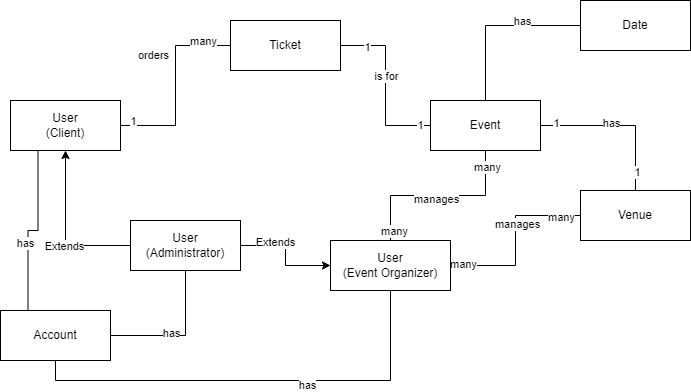

The diagram above was exported from draw.io. Its source (the exported page's mxGraphModel, read from the mxfile embedded in the PNG):
<mxGraphModel dx="1050" dy="717" grid="1" gridSize="10" guides="1" tooltips="1" connect="1" arrows="1" fold="1" page="1" pageScale="1" pageWidth="850" pageHeight="1100" math="0" shadow="0">
  <root>
    <mxCell id="0" />
    <mxCell id="1" parent="0" />
    <mxCell id="Uep17dG8J3XjRNTFGQ3e-12" style="edgeStyle=orthogonalEdgeStyle;rounded=0;orthogonalLoop=1;jettySize=auto;html=1;exitX=1;exitY=0.5;exitDx=0;exitDy=0;entryX=0;entryY=0.5;entryDx=0;entryDy=0;" edge="1" parent="1" source="YIQpyCO1ragOjpF6VbHP-2" target="YIQpyCO1ragOjpF6VbHP-3">
      <mxGeometry relative="1" as="geometry" />
    </mxCell>
    <mxCell id="Uep17dG8J3XjRNTFGQ3e-13" value="Extends" style="edgeLabel;html=1;align=center;verticalAlign=middle;resizable=0;points=[];" vertex="1" connectable="0" parent="Uep17dG8J3XjRNTFGQ3e-12">
      <mxGeometry x="-0.3818" y="4" relative="1" as="geometry">
        <mxPoint as="offset" />
      </mxGeometry>
    </mxCell>
    <mxCell id="YIQpyCO1ragOjpF6VbHP-2" value="User&lt;div&gt;(Administrator)&lt;/div&gt;" style="html=1;whiteSpace=wrap;" parent="1" vertex="1">
      <mxGeometry x="240" y="430" width="110" height="50" as="geometry" />
    </mxCell>
    <mxCell id="Uep17dG8J3XjRNTFGQ3e-14" style="edgeStyle=orthogonalEdgeStyle;rounded=0;orthogonalLoop=1;jettySize=auto;html=1;exitX=0.5;exitY=1;exitDx=0;exitDy=0;entryX=0.5;entryY=1;entryDx=0;entryDy=0;endArrow=none;endFill=0;" edge="1" parent="1" source="YIQpyCO1ragOjpF6VbHP-3" target="Uep17dG8J3XjRNTFGQ3e-3">
      <mxGeometry relative="1" as="geometry" />
    </mxCell>
    <mxCell id="Uep17dG8J3XjRNTFGQ3e-15" value="has" style="edgeLabel;html=1;align=center;verticalAlign=middle;resizable=0;points=[];" vertex="1" connectable="0" parent="Uep17dG8J3XjRNTFGQ3e-14">
      <mxGeometry x="-0.218" y="4" relative="1" as="geometry">
        <mxPoint as="offset" />
      </mxGeometry>
    </mxCell>
    <mxCell id="Uep17dG8J3XjRNTFGQ3e-21" style="edgeStyle=orthogonalEdgeStyle;rounded=0;orthogonalLoop=1;jettySize=auto;html=1;exitX=0.5;exitY=0;exitDx=0;exitDy=0;entryX=0.5;entryY=1;entryDx=0;entryDy=0;endArrow=none;endFill=0;" edge="1" parent="1" source="YIQpyCO1ragOjpF6VbHP-3" target="vZO_tcviTbN6Cdgc4Z3F-1">
      <mxGeometry relative="1" as="geometry" />
    </mxCell>
    <mxCell id="Uep17dG8J3XjRNTFGQ3e-36" value="manages" style="edgeLabel;html=1;align=center;verticalAlign=middle;resizable=0;points=[];" vertex="1" connectable="0" parent="Uep17dG8J3XjRNTFGQ3e-21">
      <mxGeometry x="-0.0306" y="-3" relative="1" as="geometry">
        <mxPoint as="offset" />
      </mxGeometry>
    </mxCell>
    <mxCell id="Uep17dG8J3XjRNTFGQ3e-37" value="many" style="edgeLabel;html=1;align=center;verticalAlign=middle;resizable=0;points=[];" vertex="1" connectable="0" parent="Uep17dG8J3XjRNTFGQ3e-21">
      <mxGeometry x="-0.8883" y="-3" relative="1" as="geometry">
        <mxPoint as="offset" />
      </mxGeometry>
    </mxCell>
    <mxCell id="Uep17dG8J3XjRNTFGQ3e-38" value="many" style="edgeLabel;html=1;align=center;verticalAlign=middle;resizable=0;points=[];" vertex="1" connectable="0" parent="Uep17dG8J3XjRNTFGQ3e-21">
      <mxGeometry x="0.8234" y="-1" relative="1" as="geometry">
        <mxPoint as="offset" />
      </mxGeometry>
    </mxCell>
    <mxCell id="Uep17dG8J3XjRNTFGQ3e-22" style="edgeStyle=orthogonalEdgeStyle;rounded=0;orthogonalLoop=1;jettySize=auto;html=1;exitX=1;exitY=0.5;exitDx=0;exitDy=0;entryX=0;entryY=0.5;entryDx=0;entryDy=0;endArrow=none;endFill=0;" edge="1" parent="1" source="YIQpyCO1ragOjpF6VbHP-3" target="Uep17dG8J3XjRNTFGQ3e-1">
      <mxGeometry relative="1" as="geometry" />
    </mxCell>
    <mxCell id="Uep17dG8J3XjRNTFGQ3e-39" value="many" style="edgeLabel;html=1;align=center;verticalAlign=middle;resizable=0;points=[];" vertex="1" connectable="0" parent="Uep17dG8J3XjRNTFGQ3e-22">
      <mxGeometry x="-0.8648" y="2" relative="1" as="geometry">
        <mxPoint as="offset" />
      </mxGeometry>
    </mxCell>
    <mxCell id="Uep17dG8J3XjRNTFGQ3e-40" value="manages" style="edgeLabel;html=1;align=center;verticalAlign=middle;resizable=0;points=[];" vertex="1" connectable="0" parent="Uep17dG8J3XjRNTFGQ3e-22">
      <mxGeometry x="0.1889" y="-1" relative="1" as="geometry">
        <mxPoint as="offset" />
      </mxGeometry>
    </mxCell>
    <mxCell id="Uep17dG8J3XjRNTFGQ3e-41" value="many" style="edgeLabel;html=1;align=center;verticalAlign=middle;resizable=0;points=[];" vertex="1" connectable="0" parent="Uep17dG8J3XjRNTFGQ3e-22">
      <mxGeometry x="0.7833" y="-1" relative="1" as="geometry">
        <mxPoint as="offset" />
      </mxGeometry>
    </mxCell>
    <mxCell id="YIQpyCO1ragOjpF6VbHP-3" value="User&lt;div&gt;(Event Organizer)&lt;/div&gt;" style="html=1;whiteSpace=wrap;" parent="1" vertex="1">
      <mxGeometry x="440" y="450" width="120" height="50" as="geometry" />
    </mxCell>
    <mxCell id="Uep17dG8J3XjRNTFGQ3e-10" style="edgeStyle=orthogonalEdgeStyle;rounded=0;orthogonalLoop=1;jettySize=auto;html=1;exitX=0.25;exitY=1;exitDx=0;exitDy=0;entryX=0.25;entryY=0;entryDx=0;entryDy=0;endArrow=none;endFill=0;" edge="1" parent="1" source="YIQpyCO1ragOjpF6VbHP-4" target="Uep17dG8J3XjRNTFGQ3e-3">
      <mxGeometry relative="1" as="geometry" />
    </mxCell>
    <mxCell id="Uep17dG8J3XjRNTFGQ3e-11" value="has" style="edgeLabel;html=1;align=center;verticalAlign=middle;resizable=0;points=[];" vertex="1" connectable="0" parent="Uep17dG8J3XjRNTFGQ3e-10">
      <mxGeometry x="0.1976" y="-3" relative="1" as="geometry">
        <mxPoint as="offset" />
      </mxGeometry>
    </mxCell>
    <mxCell id="Uep17dG8J3XjRNTFGQ3e-16" style="edgeStyle=orthogonalEdgeStyle;rounded=0;orthogonalLoop=1;jettySize=auto;html=1;exitX=1;exitY=0.5;exitDx=0;exitDy=0;entryX=0;entryY=0.5;entryDx=0;entryDy=0;endArrow=none;endFill=0;" edge="1" parent="1" source="YIQpyCO1ragOjpF6VbHP-4" target="vZO_tcviTbN6Cdgc4Z3F-2">
      <mxGeometry relative="1" as="geometry" />
    </mxCell>
    <mxCell id="Uep17dG8J3XjRNTFGQ3e-17" value="orders" style="edgeLabel;html=1;align=center;verticalAlign=middle;resizable=0;points=[];" vertex="1" connectable="0" parent="Uep17dG8J3XjRNTFGQ3e-16">
      <mxGeometry x="0.2857" y="-4" relative="1" as="geometry">
        <mxPoint x="-27" y="-4" as="offset" />
      </mxGeometry>
    </mxCell>
    <mxCell id="Uep17dG8J3XjRNTFGQ3e-18" value="1" style="edgeLabel;html=1;align=center;verticalAlign=middle;resizable=0;points=[];" vertex="1" connectable="0" parent="Uep17dG8J3XjRNTFGQ3e-16">
      <mxGeometry x="-0.8743" y="5" relative="1" as="geometry">
        <mxPoint as="offset" />
      </mxGeometry>
    </mxCell>
    <mxCell id="Uep17dG8J3XjRNTFGQ3e-19" value="many" style="edgeLabel;html=1;align=center;verticalAlign=middle;resizable=0;points=[];" vertex="1" connectable="0" parent="Uep17dG8J3XjRNTFGQ3e-16">
      <mxGeometry x="0.8273" y="1" relative="1" as="geometry">
        <mxPoint x="-12" y="-4" as="offset" />
      </mxGeometry>
    </mxCell>
    <mxCell id="YIQpyCO1ragOjpF6VbHP-4" value="User&lt;div&gt;(Client)&lt;/div&gt;" style="html=1;whiteSpace=wrap;" parent="1" vertex="1">
      <mxGeometry x="120" y="310" width="110" height="50" as="geometry" />
    </mxCell>
    <mxCell id="Uep17dG8J3XjRNTFGQ3e-23" style="edgeStyle=orthogonalEdgeStyle;rounded=0;orthogonalLoop=1;jettySize=auto;html=1;exitX=0.5;exitY=0;exitDx=0;exitDy=0;entryX=0;entryY=0.5;entryDx=0;entryDy=0;endArrow=none;endFill=0;" edge="1" parent="1" source="vZO_tcviTbN6Cdgc4Z3F-1" target="vZO_tcviTbN6Cdgc4Z3F-3">
      <mxGeometry relative="1" as="geometry" />
    </mxCell>
    <mxCell id="Uep17dG8J3XjRNTFGQ3e-24" value="has" style="edgeLabel;html=1;align=center;verticalAlign=middle;resizable=0;points=[];" vertex="1" connectable="0" parent="Uep17dG8J3XjRNTFGQ3e-23">
      <mxGeometry x="0.3098" y="5" relative="1" as="geometry">
        <mxPoint as="offset" />
      </mxGeometry>
    </mxCell>
    <mxCell id="Uep17dG8J3XjRNTFGQ3e-25" style="edgeStyle=orthogonalEdgeStyle;rounded=0;orthogonalLoop=1;jettySize=auto;html=1;exitX=1;exitY=0.5;exitDx=0;exitDy=0;entryX=0.5;entryY=0;entryDx=0;entryDy=0;endArrow=none;endFill=0;" edge="1" parent="1" source="vZO_tcviTbN6Cdgc4Z3F-1" target="Uep17dG8J3XjRNTFGQ3e-1">
      <mxGeometry relative="1" as="geometry" />
    </mxCell>
    <mxCell id="Uep17dG8J3XjRNTFGQ3e-26" value="has" style="edgeLabel;html=1;align=center;verticalAlign=middle;resizable=0;points=[];" vertex="1" connectable="0" parent="Uep17dG8J3XjRNTFGQ3e-25">
      <mxGeometry x="-0.1292" y="3" relative="1" as="geometry">
        <mxPoint as="offset" />
      </mxGeometry>
    </mxCell>
    <mxCell id="Uep17dG8J3XjRNTFGQ3e-27" value="1" style="edgeLabel;html=1;align=center;verticalAlign=middle;resizable=0;points=[];" vertex="1" connectable="0" parent="Uep17dG8J3XjRNTFGQ3e-25">
      <mxGeometry x="-0.8063" y="3" relative="1" as="geometry">
        <mxPoint as="offset" />
      </mxGeometry>
    </mxCell>
    <mxCell id="Uep17dG8J3XjRNTFGQ3e-28" value="1" style="edgeLabel;html=1;align=center;verticalAlign=middle;resizable=0;points=[];" vertex="1" connectable="0" parent="Uep17dG8J3XjRNTFGQ3e-25">
      <mxGeometry x="0.7563" y="1" relative="1" as="geometry">
        <mxPoint as="offset" />
      </mxGeometry>
    </mxCell>
    <mxCell id="vZO_tcviTbN6Cdgc4Z3F-1" value="Event" style="html=1;whiteSpace=wrap;" parent="1" vertex="1">
      <mxGeometry x="540" y="310" width="110" height="50" as="geometry" />
    </mxCell>
    <mxCell id="Uep17dG8J3XjRNTFGQ3e-20" style="edgeStyle=orthogonalEdgeStyle;rounded=0;orthogonalLoop=1;jettySize=auto;html=1;exitX=1;exitY=0.5;exitDx=0;exitDy=0;entryX=0;entryY=0.5;entryDx=0;entryDy=0;endArrow=none;endFill=0;" edge="1" parent="1" source="vZO_tcviTbN6Cdgc4Z3F-2" target="vZO_tcviTbN6Cdgc4Z3F-1">
      <mxGeometry relative="1" as="geometry" />
    </mxCell>
    <mxCell id="Uep17dG8J3XjRNTFGQ3e-29" value="is for" style="edgeLabel;html=1;align=center;verticalAlign=middle;resizable=0;points=[];" vertex="1" connectable="0" parent="Uep17dG8J3XjRNTFGQ3e-20">
      <mxGeometry x="-0.1125" relative="1" as="geometry">
        <mxPoint as="offset" />
      </mxGeometry>
    </mxCell>
    <mxCell id="Uep17dG8J3XjRNTFGQ3e-30" value="1" style="edgeLabel;html=1;align=center;verticalAlign=middle;resizable=0;points=[];" vertex="1" connectable="0" parent="Uep17dG8J3XjRNTFGQ3e-20">
      <mxGeometry x="-0.6958" y="-1" relative="1" as="geometry">
        <mxPoint as="offset" />
      </mxGeometry>
    </mxCell>
    <mxCell id="Uep17dG8J3XjRNTFGQ3e-34" value="1" style="edgeLabel;html=1;align=center;verticalAlign=middle;resizable=0;points=[];" vertex="1" connectable="0" parent="Uep17dG8J3XjRNTFGQ3e-20">
      <mxGeometry x="0.8686" y="1" relative="1" as="geometry">
        <mxPoint as="offset" />
      </mxGeometry>
    </mxCell>
    <mxCell id="vZO_tcviTbN6Cdgc4Z3F-2" value="Ticket" style="html=1;whiteSpace=wrap;" parent="1" vertex="1">
      <mxGeometry x="340" y="230" width="110" height="50" as="geometry" />
    </mxCell>
    <mxCell id="vZO_tcviTbN6Cdgc4Z3F-3" value="Date" style="html=1;whiteSpace=wrap;" parent="1" vertex="1">
      <mxGeometry x="690" y="210" width="110" height="50" as="geometry" />
    </mxCell>
    <mxCell id="Uep17dG8J3XjRNTFGQ3e-1" value="Venue" style="html=1;whiteSpace=wrap;" vertex="1" parent="1">
      <mxGeometry x="690" y="400" width="110" height="50" as="geometry" />
    </mxCell>
    <mxCell id="Uep17dG8J3XjRNTFGQ3e-4" style="edgeStyle=orthogonalEdgeStyle;rounded=0;orthogonalLoop=1;jettySize=auto;html=1;exitX=0;exitY=0.5;exitDx=0;exitDy=0;entryX=0.5;entryY=1;entryDx=0;entryDy=0;" edge="1" parent="1" source="YIQpyCO1ragOjpF6VbHP-2" target="YIQpyCO1ragOjpF6VbHP-4">
      <mxGeometry relative="1" as="geometry" />
    </mxCell>
    <mxCell id="Uep17dG8J3XjRNTFGQ3e-6" value="Extends" style="edgeLabel;html=1;align=center;verticalAlign=middle;resizable=0;points=[];" vertex="1" connectable="0" parent="Uep17dG8J3XjRNTFGQ3e-4">
      <mxGeometry x="-0.1859" y="2" relative="1" as="geometry">
        <mxPoint as="offset" />
      </mxGeometry>
    </mxCell>
    <mxCell id="Uep17dG8J3XjRNTFGQ3e-5" style="edgeStyle=orthogonalEdgeStyle;rounded=0;orthogonalLoop=1;jettySize=auto;html=1;exitX=1;exitY=0.5;exitDx=0;exitDy=0;entryX=0.5;entryY=1;entryDx=0;entryDy=0;endArrow=none;endFill=0;" edge="1" parent="1" source="Uep17dG8J3XjRNTFGQ3e-3" target="YIQpyCO1ragOjpF6VbHP-2">
      <mxGeometry relative="1" as="geometry" />
    </mxCell>
    <mxCell id="Uep17dG8J3XjRNTFGQ3e-7" value="has" style="edgeLabel;html=1;align=center;verticalAlign=middle;resizable=0;points=[];" vertex="1" connectable="0" parent="Uep17dG8J3XjRNTFGQ3e-5">
      <mxGeometry x="-0.1429" y="3" relative="1" as="geometry">
        <mxPoint as="offset" />
      </mxGeometry>
    </mxCell>
    <mxCell id="Uep17dG8J3XjRNTFGQ3e-3" value="Account" style="html=1;whiteSpace=wrap;" vertex="1" parent="1">
      <mxGeometry x="110" y="520" width="110" height="50" as="geometry" />
    </mxCell>
  </root>
</mxGraphModel>